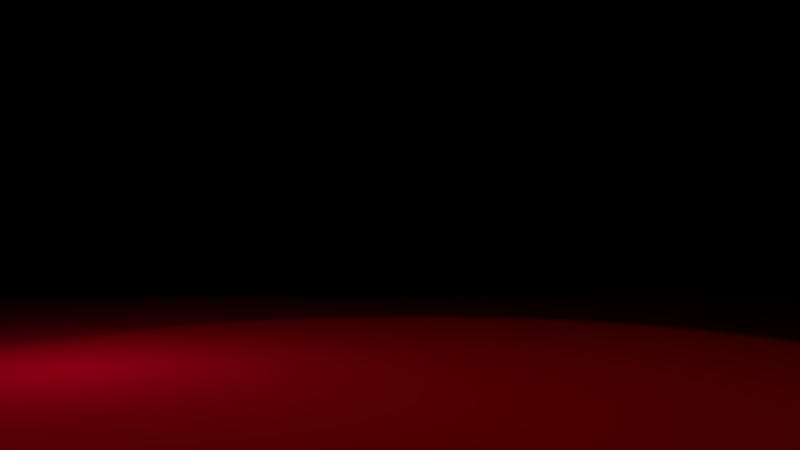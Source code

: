 # Source: FullAni.blend  (saved by Blender 2.79.0; exported with 4.5.12 LTS)
import bpy
from mathutils import Matrix  # noqa: F401  (used for matrix-valued properties, if any)

bpy.ops.wm.read_factory_settings(use_empty=True)
scene = bpy.context.scene
scene.name = 'Scene'

# ---- collections
col_collection_1 = bpy.data.collections.new('Collection 1'); scene.collection.children.link(col_collection_1)
col_candlelilcomplete = bpy.data.collections.new('CandleLilComplete')  # instanced only; not linked into the scene
col_candlecomplete = bpy.data.collections.new('CandleComplete')  # instanced only; not linked into the scene
col_card = bpy.data.collections.new('Card')  # instanced only; not linked into the scene
col_death = bpy.data.collections.new('Death')  # instanced only; not linked into the scene
col_fool = bpy.data.collections.new('Fool')  # instanced only; not linked into the scene
col_chariot = bpy.data.collections.new('Chariot')  # instanced only; not linked into the scene

# ---- images (referenced by path relative to the original .blend; pixels are not part of the script)
import os
ASSET_DIR = os.environ.get("B2B_ASSET_DIR", "")  # directory of the original .blend (textures are referenced by path, not embedded)
HERE = os.path.dirname(os.path.abspath(__file__))  # packed textures are extracted next to this script under _unpacked/

def load_image(name, relpath, width, height, colorspace="sRGB"):
    """Load a texture the original file referenced (path relative to the .blend, or extracted next to this script)."""
    p = next((c for c in (os.path.join(HERE, relpath), os.path.join(ASSET_DIR, relpath)) if relpath and os.path.exists(c)), "")
    if p:
        img = bpy.data.images.load(p, check_existing=True)
        img.name = name
    else:  # same state as the original file: an image datablock whose file is absent (Cycles renders it pink)
        img = bpy.data.images.new(name, width, height)
        img.source = "FILE"
        img.filepath = "//" + (relpath or name)
    img.colorspace_settings.name = colorspace
    return img
img_texturescom_wood_wenge_1k_albedo_tif = load_image('TexturesCom_Wood_Wenge_1K_albedo.tif', 'TexturesCom_Wood_Wenge_1K_albedo.tif', 1024, 1024, 'sRGB')

# ---- materials (node trees are filled in below, after node groups)
mat_table = bpy.data.materials.new('Table')
mat_table.alpha_threshold = 0.0
mat_table.roughness = 0.5

# ---- material node trees
mat_table.use_nodes = True; mat_table.node_tree.nodes.clear()
_N = mat_table.node_tree.nodes; _L = mat_table.node_tree.links
n0 = _N.new('ShaderNodeOutputMaterial'); n0.name = 'Material Output'; n0.location = (300, 300)
n1 = _N.new('ShaderNodeBsdfDiffuse'); n1.name = 'Diffuse BSDF'; n1.location = (10, 300)
n2 = _N.new('ShaderNodeTexImage'); n2.name = 'Image Texture'; n2.location = (-180, 300)
n2.width = 140
n2.image = img_texturescom_wood_wenge_1k_albedo_tif
_L.new(n1.outputs[0], n0.inputs[0])
_L.new(n2.outputs[0], n1.inputs[0])
n0.is_active_output = True

# ---- world
world_world = bpy.data.worlds.new('World'); scene.world = world_world
world_world.color = (0.0, 0.0, 0.0)
world_world.use_sun_shadow = False
world_world.sun_shadow_jitter_overblur = 0.0
world_world.cycles.sampling_method = 'MANUAL'

# ---- cameras
cam_camera = bpy.data.cameras.new('Camera')
cam_camera.clip_end = 100.0
cam_camera.lens = 35.0
cam_camera.sensor_width = 32.0
cam_camera.sensor_height = 18.0
cam_camera.ortho_scale = 7.314
cam_camera.dof.focus_distance = 0.0

# ---- lights
light_point_003 = bpy.data.lights.new('Point.003', 'POINT')
light_point_003.transmission_factor = 0.0
light_point_003.energy = 1.0
light_point_003.shadow_buffer_clip_start = 0.5
light_point_003.shadow_soft_size = 0.1
light_point_003.shadow_maximum_resolution = 0.006
light_point_003.use_absolute_resolution = True
light_point_003.use_nodes = True; light_point_003.node_tree.nodes.clear()
_N = light_point_003.node_tree.nodes; _L = light_point_003.node_tree.links
n0 = _N.new('ShaderNodeOutputLight'); n0.name = 'Lamp Output'; n0.location = (300, 300)
n1 = _N.new('ShaderNodeEmission'); n1.name = 'Emission'; n1.location = (10, 300)
n1.inputs[0].default_value = (1.0, 0.2078, 0.03091, 1.0)
n1.inputs[1].default_value = 30.0
_L.new(n1.outputs[0], n0.inputs[0])
n0.is_active_output = True
light_lamp_001 = bpy.data.lights.new('Lamp.001', 'SPOT')
light_lamp_001.transmission_factor = 0.0
light_lamp_001.cutoff_distance = 30.0
light_lamp_001.energy = 1.0
light_lamp_001.shadow_buffer_clip_start = 1.001
light_lamp_001.shadow_soft_size = 0.1
light_lamp_001.shadow_maximum_resolution = 0.006
light_lamp_001.use_absolute_resolution = True
light_lamp_001.spot_size = 1.309
light_lamp_001.use_nodes = True; light_lamp_001.node_tree.nodes.clear()
_N = light_lamp_001.node_tree.nodes; _L = light_lamp_001.node_tree.links
n0 = _N.new('ShaderNodeOutputLight'); n0.name = 'Lamp Output'; n0.location = (300, 300)
n1 = _N.new('ShaderNodeBlackbody'); n1.name = 'Blackbody'; n1.location = (-70, 106)
n2 = _N.new('ShaderNodeEmission'); n2.name = 'Emission'; n2.location = (10, 300)
n2.inputs[1].default_value = 25.0
_L.new(n2.outputs[0], n0.inputs[0])
_L.new(n1.outputs[0], n2.inputs[0])
n0.is_active_output = True

# ---- meshes
me_plane = bpy.data.meshes.new('Plane')
me_plane.from_pydata([(-1.331, -1.0, 0.0), (0.6691, -1.0, 0.0), (-1.331, 1.0, 0.0), (0.6691, 1.0, 0.0)], [], [(0, 1, 3, 2)])
_uv = me_plane.uv_layers.new(name='UVMap')
_uv.uv.foreach_set('vector', [0.0001, 9.998e-05, 0.9999, 9.998e-05, 0.9999, 0.9999, 9.998e-05, 0.9999])
me_plane.materials.append(mat_table)
me_plane.use_remesh_preserve_volume = False
me_plane.use_remesh_preserve_attributes = False
me_plane.use_mirror_vertex_groups = False
me_plane.update()

# ---- objects
ob_candlelilcomplete_001 = bpy.data.objects.new('CandleLilComplete.001', None)
ob_candlelilcomplete = bpy.data.objects.new('CandleLilComplete', None)
ob_candlecomplete_001 = bpy.data.objects.new('CandleComplete.001', None)
ob_candlecomplete = bpy.data.objects.new('CandleComplete', None)
ob_candlelight3_001 = bpy.data.objects.new('Candlelight3.001', light_point_003)
ob_card_005 = bpy.data.objects.new('Card.005', None)
ob_card_004 = bpy.data.objects.new('Card.004', None)
ob_card_003 = bpy.data.objects.new('Card.003', None)
ob_card_002 = bpy.data.objects.new('Card.002', None)
ob_card_001 = bpy.data.objects.new('Card.001', None)
ob_card = bpy.data.objects.new('Card', None)
ob_plane = bpy.data.objects.new('Plane', me_plane)
ob_death = bpy.data.objects.new('Death', None)
ob_fool = bpy.data.objects.new('Fool', None)
ob_chariot = bpy.data.objects.new('Chariot', None)
ob_lamp_obsolete = bpy.data.objects.new('Lamp_Obsolete', light_lamp_001)
ob_camera = bpy.data.objects.new('Camera', cam_camera)

# ---- transforms, parenting, visibility, modifiers, constraints
ob_candlelilcomplete_001.location = (3.0, 1.5, -1.5)
ob_candlelilcomplete_001.rotation_euler = (0.0, -0.0, 2.704)
ob_candlelilcomplete_001.empty_image_offset = (0.0, 0.0)
ob_candlelilcomplete_001.show_instancer_for_render = False
ob_candlelilcomplete_001.instance_type = 'COLLECTION'
ob_candlelilcomplete_001.lineart.crease_threshold = 0.0
ob_candlelilcomplete.location = (3.0, -1.5, -1.5)
ob_candlelilcomplete.empty_image_offset = (0.0, 0.0)
ob_candlelilcomplete.show_instancer_for_render = False
ob_candlelilcomplete.instance_type = 'COLLECTION'
ob_candlelilcomplete.lineart.crease_threshold = 0.0
ob_candlecomplete_001.location = (-1.0, 3.0, -1.5)
ob_candlecomplete_001.rotation_euler = (0.0, -0.0, 0.6229)
ob_candlecomplete_001.empty_image_offset = (0.0, 0.0)
ob_candlecomplete_001.show_instancer_for_render = False
ob_candlecomplete_001.instance_type = 'COLLECTION'
ob_candlecomplete_001.lineart.crease_threshold = 0.0
ob_candlecomplete.location = (-1.0, -3.0, -1.5)
ob_candlecomplete.rotation_euler = (0.0, 0.0, 1.71)
ob_candlecomplete.empty_image_offset = (0.0, 0.0)
ob_candlecomplete.show_instancer_for_render = False
ob_candlecomplete.instance_type = 'COLLECTION'
ob_candlecomplete.lineart.crease_threshold = 0.0
ob_candlelight3_001.location = (-1.0, -3.0, 0.43)
ob_candlelight3_001.lineart.crease_threshold = 0.0
ob_card_005.location = (-2.0, 0.0722, 4.523)
ob_card_005.rotation_euler = (0.0, 0.0, 3.142)
ob_card_005.scale = (0.5, 0.5, 0.5)
ob_card_005.empty_image_offset = (0.0, 0.0)
ob_card_005.show_instancer_for_render = False
ob_card_005.instance_type = 'COLLECTION'
ob_card_005.lineart.crease_threshold = 0.0
ob_card_004.location = (-2.018, 0.0, -0.4)
ob_card_004.rotation_euler = (0.0, 0.0, 3.142)
ob_card_004.scale = (0.5, 0.5, 0.5)
ob_card_004.empty_image_offset = (0.0, 0.0)
ob_card_004.show_instancer_for_render = False
ob_card_004.instance_type = 'COLLECTION'
ob_card_004.lineart.crease_threshold = 0.0
ob_card_003.location = (-2.0, 0.4791, 0.4334)
ob_card_003.rotation_euler = (0.0, 0.0, 3.142)
ob_card_003.scale = (0.5, 0.5, 0.5)
ob_card_003.empty_image_offset = (0.0, 0.0)
ob_card_003.show_instancer_for_render = False
ob_card_003.instance_type = 'COLLECTION'
ob_card_003.lineart.crease_threshold = 0.0
ob_card_002.location = (-2.009, 0.0, -0.4)
ob_card_002.rotation_euler = (0.0, 0.0, 3.142)
ob_card_002.scale = (0.5, 0.5, 0.5)
ob_card_002.empty_image_offset = (0.0, 0.0)
ob_card_002.show_instancer_for_render = False
ob_card_002.instance_type = 'COLLECTION'
ob_card_002.lineart.crease_threshold = 0.0
ob_card_001.location = (-1.974, -8.274, 5.657)
ob_card_001.rotation_euler = (0.0, 0.0, 3.142)
ob_card_001.scale = (0.5, 0.5, 0.5)
ob_card_001.empty_image_offset = (0.0, 0.0)
ob_card_001.show_instancer_for_render = False
ob_card_001.instance_type = 'COLLECTION'
ob_card_001.lineart.crease_threshold = 0.0
ob_card.location = (-1.987, -3.055, 5.343)
ob_card.rotation_euler = (0.0, 0.0, 3.142)
ob_card.scale = (0.5, 0.5, 0.5)
ob_card.empty_image_offset = (0.0, 0.0)
ob_card.show_instancer_for_render = False
ob_card.instance_type = 'COLLECTION'
ob_card.lineart.crease_threshold = 0.0
ob_plane.location = (0.08528, -0.06251, -1.5)
ob_plane.scale = (6.862, 6.862, 6.862)
ob_plane.lineart.crease_threshold = 0.0
ob_death.location = (-2.0, 0.0, -0.4)
ob_death.rotation_euler = (0.0, 0.0, 3.142)
ob_death.scale = (0.5, 0.5, 0.5)
ob_death.lock_location = (True, True, True)
ob_death.empty_image_offset = (0.0, 0.0)
ob_death.show_instancer_for_render = False
ob_death.instance_type = 'COLLECTION'
ob_death.lineart.crease_threshold = 0.0
ob_fool.location = (-2.0, 0.0, -0.4)
ob_fool.rotation_euler = (0.0, 0.0, 3.142)
ob_fool.scale = (0.5, 0.5, 0.5)
ob_fool.empty_image_offset = (0.0, 0.0)
ob_fool.show_instancer_for_render = False
ob_fool.instance_type = 'COLLECTION'
ob_fool.lineart.crease_threshold = 0.0
ob_chariot.location = (-2.0, 0.0, -0.4)
ob_chariot.rotation_euler = (0.0, 0.0, 3.142)
ob_chariot.scale = (0.5, 0.5, 0.5)
ob_chariot.empty_image_offset = (0.0, 0.0)
ob_chariot.show_instancer_for_render = False
ob_chariot.instance_type = 'COLLECTION'
ob_chariot.lineart.crease_threshold = 0.0
ob_lamp_obsolete.location = (0.7649, 0.2187, 4.512)
ob_lamp_obsolete.rotation_euler = (0.0, 0.1745, 0.0)
ob_lamp_obsolete.lock_rotations_4d = False
ob_lamp_obsolete.empty_display_type = 'ARROWS'
ob_lamp_obsolete.color = (0.0, 0.0, 0.0, 0.0)
ob_lamp_obsolete.lineart.crease_threshold = 0.0
ob_camera.location = (6.616, 0.0, -0.2344)
ob_camera.rotation_euler = (1.571, 0.0, 1.571)
ob_camera.lock_rotations_4d = False
ob_camera.empty_display_type = 'ARROWS'
ob_camera.color = (0.0, 0.0, 0.0, 0.0)
ob_camera.display_type = 'WIRE'
ob_camera.lineart.crease_threshold = 0.0
ob_candlelilcomplete_001.instance_collection = col_candlelilcomplete
ob_candlelilcomplete.instance_collection = col_candlelilcomplete
ob_candlecomplete_001.instance_collection = col_candlecomplete
ob_candlecomplete.instance_collection = col_candlecomplete
ob_card_005.instance_collection = col_card
ob_card_004.instance_collection = col_card
ob_card_003.instance_collection = col_card
ob_card_002.instance_collection = col_card
ob_card_001.instance_collection = col_card
ob_card.instance_collection = col_card
ob_death.instance_collection = col_death
ob_fool.instance_collection = col_fool
ob_chariot.instance_collection = col_chariot

# ---- collection membership
col_collection_1.objects.link(ob_candlelilcomplete_001)
col_collection_1.objects.link(ob_candlelilcomplete)
col_collection_1.objects.link(ob_candlecomplete_001)
col_collection_1.objects.link(ob_candlecomplete)
col_collection_1.objects.link(ob_candlelight3_001)
col_collection_1.objects.link(ob_card_005)
col_collection_1.objects.link(ob_card_004)
col_collection_1.objects.link(ob_card_003)
col_collection_1.objects.link(ob_card_002)
col_collection_1.objects.link(ob_card_001)
col_collection_1.objects.link(ob_card)
col_collection_1.objects.link(ob_plane)
col_collection_1.objects.link(ob_death)
col_collection_1.objects.link(ob_fool)
col_collection_1.objects.link(ob_chariot)
col_collection_1.objects.link(ob_lamp_obsolete)
col_collection_1.objects.link(ob_camera)

# ---- scene / render settings (as saved in the file)
scene.camera = ob_camera
scene.frame_start = 0; scene.frame_end = 500; scene.frame_set(139)
scene.render.engine = 'CYCLES'
scene.render.image_settings.file_format = 'FFMPEG'
scene.render.fps = 25
scene.render.dither_intensity = 0.0
scene.render.use_motion_blur = True
scene.cycles.samples = 128
scene.cycles.sampling_pattern = 'TABULATED_SOBOL'
scene.cycles.use_adaptive_sampling = False
scene.cycles.use_light_tree = False
scene.cycles.blur_glossy = 0.0
scene.cycles.sample_clamp_indirect = 0.0
scene.view_settings.view_transform = 'Standard'
bpy.context.view_layer.update()
